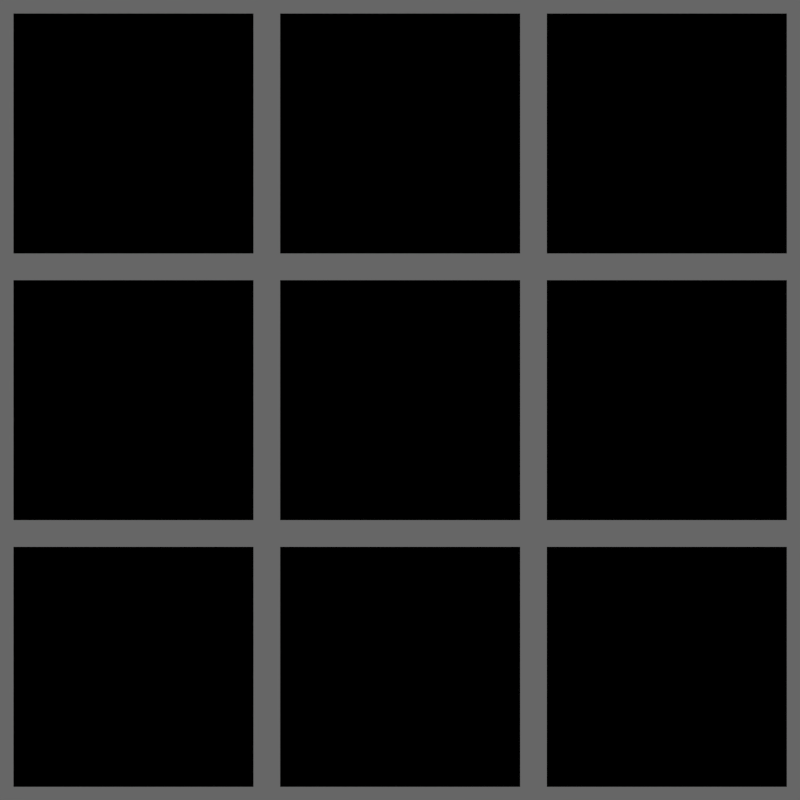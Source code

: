 # Source: boolean_math.blend  (saved by Blender 5.3.16; exported with 4.5.12 LTS)
import bpy
from mathutils import Matrix  # noqa: F401  (used for matrix-valued properties, if any)

bpy.ops.wm.read_factory_settings(use_empty=True)
scene = bpy.context.scene
scene.name = 'Scene'

# ---- collections
col_collection_1 = bpy.data.collections.new('Collection 1'); scene.collection.children.link(col_collection_1)

# ---- materials (node trees are filled in below, after node groups)
mat_a = bpy.data.materials.new('A')
mat_a.alpha_threshold = 0.0
mat_a.use_backface_culling_lightprobe_volume = False
mat_a.roughness = 0.5
mat_a.line_color = (0.0, 0.0, 0.0, 1.0)
mat_b = bpy.data.materials.new('B')
mat_b.alpha_threshold = 0.0
mat_b.use_backface_culling_lightprobe_volume = False
mat_b.roughness = 0.5
mat_b.line_color = (0.0, 0.0, 0.0, 1.0)
mat_d = bpy.data.materials.new('D')
mat_d.alpha_threshold = 0.0
mat_d.use_backface_culling_lightprobe_volume = False
mat_d.roughness = 0.5
mat_d.line_color = (0.0, 0.0, 0.0, 1.0)
mat_e = bpy.data.materials.new('E')
mat_e.alpha_threshold = 0.0
mat_e.use_backface_culling_lightprobe_volume = False
mat_e.roughness = 0.5
mat_e.line_color = (0.0, 0.0, 0.0, 1.0)
mat_c = bpy.data.materials.new('C')
mat_c.alpha_threshold = 0.0
mat_c.use_backface_culling_lightprobe_volume = False
mat_c.roughness = 0.5
mat_c.line_color = (0.0, 0.0, 0.0, 1.0)
mat_f = bpy.data.materials.new('F')
mat_f.alpha_threshold = 0.0
mat_f.use_backface_culling_lightprobe_volume = False
mat_f.roughness = 0.5
mat_f.line_color = (0.0, 0.0, 0.0, 1.0)
mat_g = bpy.data.materials.new('G')
mat_g.alpha_threshold = 0.0
mat_g.use_backface_culling_lightprobe_volume = False
mat_g.roughness = 0.5
mat_g.line_color = (0.0, 0.0, 0.0, 1.0)
mat_h = bpy.data.materials.new('H')
mat_h.alpha_threshold = 0.0
mat_h.use_backface_culling_lightprobe_volume = False
mat_h.roughness = 0.5
mat_h.line_color = (0.0, 0.0, 0.0, 1.0)
mat_i = bpy.data.materials.new('I')
mat_i.alpha_threshold = 0.0
mat_i.use_backface_culling_lightprobe_volume = False
mat_i.roughness = 0.5
mat_i.line_color = (0.0, 0.0, 0.0, 1.0)

# ---- material node trees
mat_a.use_nodes = True; mat_a.node_tree.nodes.clear()
_N = mat_a.node_tree.nodes; _L = mat_a.node_tree.links
n0 = _N.new('ShaderNodeOutputMaterial'); n0.name = 'Material Output'; n0.location = (540, 180)
n1 = _N.new('GeometryNodeSwitch'); n1.name = 'Switch'; n1.location = (360, 160)
n1.input_type = 'RGBA'
n1.inputs[1].default_value = (0.1136, 0.8, 0.04587, 1.0)
n1.inputs[2].default_value = (0.8, 0.2416, 0.09205, 1.0)
n2 = _N.new('FunctionNodeBooleanMath'); n2.name = 'Boolean Math'; n2.location = (180, 160)
n2.operation = 'OR'
n2.inputs[0].default_value = True
n2.inputs[1].default_value = False
_L.new(n2.outputs[0], n1.inputs[0])
_L.new(n1.outputs[0], n0.inputs[0])
n0.is_active_output = True
mat_b.use_nodes = True; mat_b.node_tree.nodes.clear()
_N = mat_b.node_tree.nodes; _L = mat_b.node_tree.links
n0 = _N.new('ShaderNodeOutputMaterial'); n0.name = 'Material Output'; n0.location = (440, 220)
n1 = _N.new('GeometryNodeSwitch'); n1.name = 'Switch'; n1.location = (260, 220)
n1.input_type = 'RGBA'
n1.inputs[1].default_value = (0.1136, 0.8, 0.04587, 1.0)
n1.inputs[2].default_value = (0.8, 0.2416, 0.09205, 1.0)
n2 = _N.new('FunctionNodeBooleanMath'); n2.name = 'Boolean Math'; n2.location = (80, 220)
n2.operation = 'OR'
n2.inputs[0].default_value = False
n2.inputs[1].default_value = False
_L.new(n2.outputs[0], n1.inputs[0])
_L.new(n1.outputs[0], n0.inputs[0])
n0.is_active_output = True
mat_d.use_nodes = True; mat_d.node_tree.nodes.clear()
_N = mat_d.node_tree.nodes; _L = mat_d.node_tree.links
n0 = _N.new('ShaderNodeOutputMaterial'); n0.name = 'Material Output'; n0.location = (500, 260)
n0.is_active_output = True
mat_e.use_nodes = True; mat_e.node_tree.nodes.clear()
_N = mat_e.node_tree.nodes; _L = mat_e.node_tree.links
n0 = _N.new('ShaderNodeOutputMaterial'); n0.name = 'Material Output'; n0.location = (500, 220)
n0.is_active_output = True
mat_c.use_nodes = True; mat_c.node_tree.nodes.clear()
_N = mat_c.node_tree.nodes; _L = mat_c.node_tree.links
n0 = _N.new('ShaderNodeOutputMaterial'); n0.name = 'Material Output'; n0.location = (1020, 300)
n1 = _N.new('FunctionNodeBooleanMath'); n1.name = 'Boolean Math'; n1.location = (660, 300)
n1.operation = 'NOT'
n1.inputs[1].default_value = False
n2 = _N.new('FunctionNodeBooleanMath'); n2.name = 'Boolean Math.001'; n2.location = (840, 300)
n2.operation = 'NOT'
n2.inputs[1].default_value = False
n3 = _N.new('ShaderNodeValue'); n3.name = 'Value'; n3.location = (480, 260)
n3.outputs[0].default_value = 0.2
_L.new(n1.outputs[0], n2.inputs[0])
_L.new(n3.outputs[0], n1.inputs[0])
_L.new(n2.outputs[0], n0.inputs[0])
n0.is_active_output = True
mat_f.use_nodes = True; mat_f.node_tree.nodes.clear()
_N = mat_f.node_tree.nodes; _L = mat_f.node_tree.links
n0 = _N.new('ShaderNodeOutputMaterial'); n0.name = 'Material Output'; n0.location = (468, 279)
n0.is_active_output = True
mat_g.use_nodes = True; mat_g.node_tree.nodes.clear()
_N = mat_g.node_tree.nodes; _L = mat_g.node_tree.links
n0 = _N.new('ShaderNodeOutputMaterial'); n0.name = 'Material Output'; n0.location = (360, 160)
n0.is_active_output = True
mat_h.use_nodes = True; mat_h.node_tree.nodes.clear()
_N = mat_h.node_tree.nodes; _L = mat_h.node_tree.links
n0 = _N.new('ShaderNodeOutputMaterial'); n0.name = 'Material Output'; n0.location = (960, 180)
n0.is_active_output = True
mat_i.use_nodes = True; mat_i.node_tree.nodes.clear()
_N = mat_i.node_tree.nodes; _L = mat_i.node_tree.links
n0 = _N.new('ShaderNodeOutputMaterial'); n0.name = 'Material Output'; n0.location = (400, 220)
n0.is_active_output = True

# ---- world
world_world = bpy.data.worlds.new('World'); scene.world = world_world
world_world.use_nodes = True; world_world.node_tree.nodes.clear()
_N = world_world.node_tree.nodes; _L = world_world.node_tree.links
n0 = _N.new('ShaderNodeOutputWorld'); n0.name = 'World Output'; n0.location = (300, 300)
n1 = _N.new('ShaderNodeBackground'); n1.name = 'Background'; n1.location = (10, 300)
n1.inputs[0].default_value = (0.1329, 0.1329, 0.1329, 1.0)
_L.new(n1.outputs[0], n0.inputs[0])
n0.is_active_output = True
world_world.color = (0.004391, 0.03955, 0.1329)
world_world.use_sun_shadow = False
world_world.sun_shadow_jitter_overblur = 0.0
world_world.cycles.sampling_method = 'NONE'
world_world.cycles.sample_map_resolution = 256

# ---- cameras
cam_camera = bpy.data.cameras.new('Camera')
cam_camera.type = 'ORTHO'
cam_camera.clip_end = 100.0
cam_camera.lens = 35.0
cam_camera.sensor_width = 32.0
cam_camera.sensor_height = 18.0
cam_camera.ortho_scale = 3.0
cam_camera.dof.focus_distance = 0.0

# ---- meshes
me_plane_001 = bpy.data.meshes.new('Plane.001')
me_plane_001.from_pydata([(2.53e-08, 0.5, -0.5), (2.53e-08, 0.5, 0.5), (2.53e-08, -0.5, -0.5), (2.53e-08, -0.5, 0.5)], [], [(3, 2, 0, 1)])
_uv = me_plane_001.uv_layers.new(name='UVMap')
_uv.uv.foreach_set('vector', [0.0, 0.0, 1.0, 0.0, 1.0, 1.0, 0.0, 1.0])
me_plane_001.materials.append(mat_a)
me_plane_001.use_remesh_preserve_volume = False
me_plane_001.use_remesh_preserve_attributes = False
me_plane_001.use_mirror_vertex_groups = False
me_plane_001.update()

# ---- objects
ob_plane = bpy.data.objects.new('Plane', me_plane_001)
ob_camera = bpy.data.objects.new('Camera', cam_camera)
ob_plane_001 = bpy.data.objects.new('Plane.001', me_plane_001)
ob_plane_002 = bpy.data.objects.new('Plane.002', me_plane_001)
ob_plane_003 = bpy.data.objects.new('Plane.003', me_plane_001)
ob_plane_004 = bpy.data.objects.new('Plane.004', me_plane_001)
ob_plane_005 = bpy.data.objects.new('Plane.005', me_plane_001)
ob_plane_006 = bpy.data.objects.new('Plane.006', me_plane_001)
ob_plane_007 = bpy.data.objects.new('Plane.007', me_plane_001)
ob_plane_008 = bpy.data.objects.new('Plane.008', me_plane_001)

# ---- transforms, parenting, visibility, modifiers, constraints
ob_plane.location = (-2.53e-08, -1.0, 1.0)
ob_plane.scale = (0.9, 0.9, 0.9)
ob_plane.lineart.crease_threshold = 0.0
ob_plane.material_slots[0].link = 'OBJECT'; ob_plane.material_slots[0].material = mat_a
ob_camera.location = (2.958, -8.928e-08, -1.542e-07)
ob_camera.rotation_euler = (1.571, 7.55e-08, 1.571)
ob_camera.lock_rotations_4d = False
ob_camera.empty_display_type = 'ARROWS'
ob_camera.color = (0.0, 0.0, 0.0, 0.0)
ob_camera.display_type = 'WIRE'
ob_camera.lineart.crease_threshold = 0.0
ob_plane_001.location = (-7.913e-08, 0.0, 1.0)
ob_plane_001.scale = (0.9, 0.9, 0.9)
ob_plane_001.lineart.crease_threshold = 0.0
ob_plane_001.material_slots[0].link = 'OBJECT'; ob_plane_001.material_slots[0].material = mat_b
ob_plane_002.location = (6.396e-08, -1.0, 0.0)
ob_plane_002.scale = (0.9, 0.9, 0.9)
ob_plane_002.lineart.crease_threshold = 0.0
ob_plane_002.material_slots[0].link = 'OBJECT'; ob_plane_002.material_slots[0].material = mat_d
ob_plane_003.location = (8.379e-09, 0.0, 0.0)
ob_plane_003.scale = (0.9, 0.9, 0.9)
ob_plane_003.lineart.crease_threshold = 0.0
ob_plane_003.material_slots[0].link = 'OBJECT'; ob_plane_003.material_slots[0].material = mat_e
ob_plane_004.location = (-2.53e-08, 1.0, 1.0)
ob_plane_004.scale = (0.9, 0.9, 0.9)
ob_plane_004.lineart.crease_threshold = 0.0
ob_plane_004.material_slots[0].link = 'OBJECT'; ob_plane_004.material_slots[0].material = mat_c
ob_plane_005.location = (8.379e-09, 1.0, 0.0)
ob_plane_005.scale = (0.9, 0.9, 0.9)
ob_plane_005.lineart.crease_threshold = 0.0
ob_plane_005.material_slots[0].link = 'OBJECT'; ob_plane_005.material_slots[0].material = mat_f
ob_plane_006.location = (8.379e-09, -1.0, -1.0)
ob_plane_006.scale = (0.9, 0.9, 0.9)
ob_plane_006.lineart.crease_threshold = 0.0
ob_plane_006.material_slots[0].link = 'OBJECT'; ob_plane_006.material_slots[0].material = mat_g
ob_plane_007.location = (8.379e-09, 0.0, -1.0)
ob_plane_007.scale = (0.9, 0.9, 0.9)
ob_plane_007.lineart.crease_threshold = 0.0
ob_plane_007.material_slots[0].link = 'OBJECT'; ob_plane_007.material_slots[0].material = mat_h
ob_plane_008.location = (8.379e-09, 1.0, -1.0)
ob_plane_008.scale = (0.9, 0.9, 0.9)
ob_plane_008.lineart.crease_threshold = 0.0
ob_plane_008.material_slots[0].link = 'OBJECT'; ob_plane_008.material_slots[0].material = mat_i

# ---- collection membership
col_collection_1.objects.link(ob_plane)
col_collection_1.objects.link(ob_camera)
col_collection_1.objects.link(ob_plane_001)
col_collection_1.objects.link(ob_plane_002)
col_collection_1.objects.link(ob_plane_003)
col_collection_1.objects.link(ob_plane_004)
col_collection_1.objects.link(ob_plane_005)
col_collection_1.objects.link(ob_plane_006)
col_collection_1.objects.link(ob_plane_007)
col_collection_1.objects.link(ob_plane_008)

# ---- scene / render settings (as saved in the file)
scene.camera = ob_camera
scene.frame_start = 1; scene.frame_end = 250; scene.frame_set(1)
scene.render.engine = 'BLENDER_EEVEE_NEXT'
scene.render.image_settings.color_mode = 'RGB'
scene.render.resolution_x = 256
scene.render.resolution_y = 256
scene.render.resolution_percentage = 50
scene.render.dither_intensity = 0.0
scene.render.use_border = True
scene.render.bake_margin = 2
scene.render.bake_bias = 0.0
scene.render.bake_samples = 0
scene.cycles.use_denoising = False
scene.cycles.samples = 25
scene.cycles.sampling_pattern = 'TABULATED_SOBOL'
scene.cycles.light_sampling_threshold = 0.0
scene.cycles.use_adaptive_sampling = False
scene.cycles.use_light_tree = False
scene.cycles.pixel_filter_type = 'GAUSSIAN'
scene.cycles.sample_clamp_indirect = 0.0
scene.eevee.fast_gi_thickness_far = 0.0
scene.view_settings.view_transform = 'Standard'
bpy.context.view_layer.update()

# ---- added for rendering (the .blend has no usable light): sun
light_auto_sun = bpy.data.lights.new('AutoSun', 'SUN')
light_auto_sun.energy = 3.0
light_auto_sun.angle = 0.0523599
ob_auto_sun = bpy.data.objects.new('AutoSun', light_auto_sun)
scene.collection.objects.link(ob_auto_sun)
ob_auto_sun.rotation_euler = (0.872665, 0.174533, 0.523599)
bpy.context.view_layer.update()
